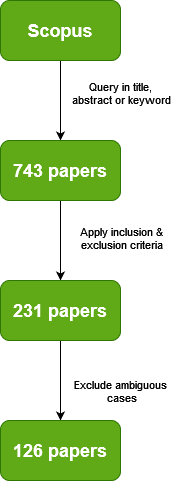

The diagram above was exported from draw.io. Its source (the exported page's mxGraphModel, read from the mxfile embedded in the PNG):
<mxGraphModel dx="1232" dy="1105" grid="1" gridSize="10" guides="1" tooltips="1" connect="1" arrows="1" fold="1" page="1" pageScale="1" pageWidth="827" pageHeight="1169" math="0" shadow="0">
  <root>
    <mxCell id="0" />
    <mxCell id="1" parent="0" />
    <mxCell id="E01k5uRLtZFX0tDuZsMp-8" value="" style="edgeStyle=orthogonalEdgeStyle;rounded=0;orthogonalLoop=1;jettySize=auto;html=1;" parent="1" source="E01k5uRLtZFX0tDuZsMp-1" target="E01k5uRLtZFX0tDuZsMp-7" edge="1">
      <mxGeometry relative="1" as="geometry" />
    </mxCell>
    <mxCell id="E01k5uRLtZFX0tDuZsMp-9" value="&lt;div&gt;Query in title,&amp;nbsp;&lt;/div&gt;&lt;div&gt;abstract or keyword&lt;/div&gt;" style="edgeLabel;html=1;align=center;verticalAlign=middle;resizable=0;points=[];" parent="E01k5uRLtZFX0tDuZsMp-8" connectable="0" vertex="1">
      <mxGeometry x="-0.2" y="-3" relative="1" as="geometry">
        <mxPoint x="63" as="offset" />
      </mxGeometry>
    </mxCell>
    <mxCell id="E01k5uRLtZFX0tDuZsMp-1" value="&lt;div style=&quot;font-size: 18px;&quot;&gt;Scopus&lt;/div&gt;" style="rounded=1;whiteSpace=wrap;html=1;fillColor=#60a917;strokeColor=#2D7600;fontStyle=1;fontSize=18;labelBackgroundColor=none;fontColor=#ffffff;" parent="1" vertex="1">
      <mxGeometry x="130" y="140" width="120" height="60" as="geometry" />
    </mxCell>
    <mxCell id="E01k5uRLtZFX0tDuZsMp-11" value="" style="edgeStyle=orthogonalEdgeStyle;rounded=0;orthogonalLoop=1;jettySize=auto;html=1;" parent="1" source="E01k5uRLtZFX0tDuZsMp-7" target="E01k5uRLtZFX0tDuZsMp-10" edge="1">
      <mxGeometry relative="1" as="geometry" />
    </mxCell>
    <mxCell id="E01k5uRLtZFX0tDuZsMp-12" value="&lt;div&gt;Apply inclusion &amp;amp;&lt;br&gt;&lt;/div&gt;&lt;div&gt;exclusion criteria&lt;/div&gt;" style="edgeLabel;html=1;align=center;verticalAlign=middle;resizable=0;points=[];" parent="E01k5uRLtZFX0tDuZsMp-11" connectable="0" vertex="1">
      <mxGeometry x="-0.075" y="3" relative="1" as="geometry">
        <mxPoint x="57" as="offset" />
      </mxGeometry>
    </mxCell>
    <mxCell id="E01k5uRLtZFX0tDuZsMp-7" value="743 papers" style="rounded=1;whiteSpace=wrap;html=1;fillColor=#60a917;strokeColor=#2D7600;fontStyle=1;fontSize=18;labelBackgroundColor=none;fontColor=#ffffff;" parent="1" vertex="1">
      <mxGeometry x="130" y="280" width="120" height="60" as="geometry" />
    </mxCell>
    <mxCell id="wwKhtWLRbxyyB2myX2PG-2" value="" style="edgeStyle=orthogonalEdgeStyle;rounded=0;orthogonalLoop=1;jettySize=auto;html=1;" edge="1" parent="1" source="E01k5uRLtZFX0tDuZsMp-10" target="wwKhtWLRbxyyB2myX2PG-1">
      <mxGeometry relative="1" as="geometry" />
    </mxCell>
    <mxCell id="wwKhtWLRbxyyB2myX2PG-3" value="&lt;div&gt;Exclude ambiguous&amp;nbsp;&lt;/div&gt;&lt;div&gt;cases&lt;/div&gt;" style="edgeLabel;html=1;align=center;verticalAlign=middle;resizable=0;points=[];" vertex="1" connectable="0" parent="wwKhtWLRbxyyB2myX2PG-2">
      <mxGeometry x="-0.125" y="3" relative="1" as="geometry">
        <mxPoint x="57" y="15" as="offset" />
      </mxGeometry>
    </mxCell>
    <mxCell id="E01k5uRLtZFX0tDuZsMp-10" value="231 papers" style="whiteSpace=wrap;html=1;fontSize=18;fillColor=#60a917;strokeColor=#2D7600;fontColor=#ffffff;rounded=1;fontStyle=1;labelBackgroundColor=none;" parent="1" vertex="1">
      <mxGeometry x="130" y="420" width="120" height="60" as="geometry" />
    </mxCell>
    <mxCell id="wwKhtWLRbxyyB2myX2PG-1" value="126 papers" style="whiteSpace=wrap;html=1;fontSize=18;fillColor=#60a917;strokeColor=#2D7600;fontColor=#ffffff;rounded=1;fontStyle=1;labelBackgroundColor=none;" vertex="1" parent="1">
      <mxGeometry x="130" y="560" width="120" height="60" as="geometry" />
    </mxCell>
  </root>
</mxGraphModel>